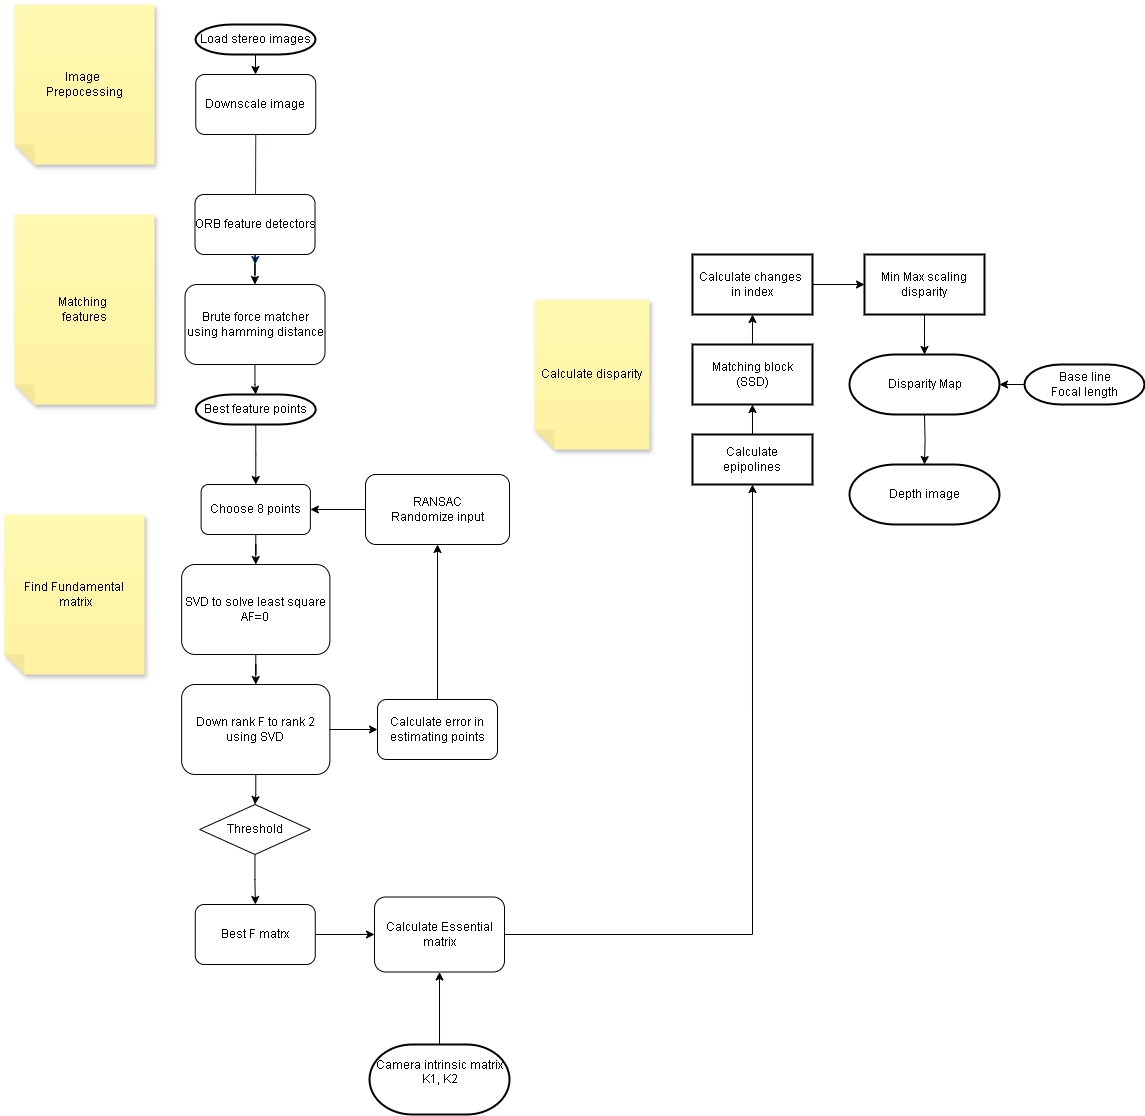

The diagram above was exported from draw.io. Its source (the exported page's mxGraphModel, read from the mxfile embedded in the PNG):
<mxGraphModel dx="1489" dy="833" grid="1" gridSize="10" guides="1" tooltips="1" connect="1" arrows="1" fold="1" page="1" pageScale="1" pageWidth="1169" pageHeight="827" background="none" math="0" shadow="0">
  <root>
    <mxCell id="0" />
    <mxCell id="1" parent="0" />
    <mxCell id="mSKNKC0NloctIs-59Tr3-75" value="" style="edgeStyle=orthogonalEdgeStyle;rounded=0;orthogonalLoop=1;jettySize=auto;html=1;" parent="1" source="2" target="mSKNKC0NloctIs-59Tr3-74" edge="1">
      <mxGeometry relative="1" as="geometry" />
    </mxCell>
    <mxCell id="2" value="Load stereo images" style="shape=mxgraph.flowchart.terminator;strokeWidth=2;gradientColor=none;gradientDirection=north;fontStyle=0;html=1;" parent="1" vertex="1">
      <mxGeometry x="211" y="70" width="120" height="30" as="geometry" />
    </mxCell>
    <mxCell id="8" style="fontStyle=1;strokeColor=#003366;strokeWidth=1;html=1;entryX=0.5;entryY=0;entryDx=0;entryDy=0;entryPerimeter=0;exitX=0.5;exitY=1;exitDx=0;exitDy=0;" parent="1" source="mSKNKC0NloctIs-59Tr3-74" edge="1">
      <mxGeometry relative="1" as="geometry">
        <mxPoint x="271.61538461538464" y="220" as="sourcePoint" />
        <mxPoint x="270.75" y="310" as="targetPoint" />
      </mxGeometry>
    </mxCell>
    <mxCell id="mSKNKC0NloctIs-59Tr3-58" value="Image&amp;nbsp;&lt;br&gt;Prepocessing" style="shape=note;whiteSpace=wrap;html=1;backgroundOutline=1;fontColor=#000000;darkOpacity=0.05;fillColor=#FFF9B2;strokeColor=none;fillStyle=solid;direction=west;gradientDirection=north;gradientColor=#FFF2A1;shadow=1;size=20;pointerEvents=1;" parent="1" vertex="1">
      <mxGeometry x="30" y="50" width="140" height="160" as="geometry" />
    </mxCell>
    <mxCell id="mSKNKC0NloctIs-59Tr3-67" value="Matching&amp;nbsp;&lt;div&gt;features&lt;/div&gt;" style="shape=note;whiteSpace=wrap;html=1;backgroundOutline=1;fontColor=#000000;darkOpacity=0.05;fillColor=#FFF9B2;strokeColor=none;fillStyle=solid;direction=west;gradientDirection=north;gradientColor=#FFF2A1;shadow=1;size=20;pointerEvents=1;" parent="1" vertex="1">
      <mxGeometry x="30" y="260" width="140" height="190" as="geometry" />
    </mxCell>
    <mxCell id="mSKNKC0NloctIs-59Tr3-70" value="Find Fundamental&lt;div&gt;&amp;nbsp;matrix&lt;/div&gt;" style="shape=note;whiteSpace=wrap;html=1;backgroundOutline=1;fontColor=#000000;darkOpacity=0.05;fillColor=#FFF9B2;strokeColor=none;fillStyle=solid;direction=west;gradientDirection=north;gradientColor=#FFF2A1;shadow=1;size=20;pointerEvents=1;" parent="1" vertex="1">
      <mxGeometry x="20" y="560" width="140" height="160" as="geometry" />
    </mxCell>
    <mxCell id="mSKNKC0NloctIs-59Tr3-74" value="&lt;span style=&quot;text-wrap-mode: nowrap;&quot;&gt;Downscale image&lt;/span&gt;" style="rounded=1;whiteSpace=wrap;html=1;" parent="1" vertex="1">
      <mxGeometry x="211.26" y="120" width="120" height="60" as="geometry" />
    </mxCell>
    <mxCell id="mSKNKC0NloctIs-59Tr3-78" value="" style="edgeStyle=orthogonalEdgeStyle;rounded=0;orthogonalLoop=1;jettySize=auto;html=1;" parent="1" source="mSKNKC0NloctIs-59Tr3-76" target="mSKNKC0NloctIs-59Tr3-77" edge="1">
      <mxGeometry relative="1" as="geometry" />
    </mxCell>
    <mxCell id="mSKNKC0NloctIs-59Tr3-76" value="&lt;span style=&quot;text-wrap-mode: nowrap;&quot;&gt;ORB feature detectors&lt;/span&gt;&lt;span style=&quot;text-wrap-mode: nowrap; color: rgba(0, 0, 0, 0); font-family: monospace; font-size: 0px; text-align: start;&quot;&gt;%3CmxGraphModel%3E%3Croot%3E%3CmxCell%20id%3D%220%22%2F%3E%3CmxCell%20id%3D%221%22%20parent%3D%220%22%2F%3E%3CmxCell%20id%3D%222%22%20value%3D%22Downscale%20image%22%20style%3D%22shape%3Dmxgraph.flowchart.data%3BstrokeWidth%3D2%3BgradientColor%3Dnone%3BgradientDirection%3Dnorth%3BfontStyle%3D0%3Bhtml%3D1%3B%22%20vertex%3D%221%22%20parent%3D%221%22%3E%3CmxGeometry%20x%3D%22240.5%22%20y%3D%2280%22%20width%3D%22159%22%20height%3D%2280%22%20as%3D%22geometry%22%2F%3E%3C%2FmxCell%3E%3C%2Froot%3E%3C%2FmxGraphModel%3E&lt;/span&gt;" style="rounded=1;whiteSpace=wrap;html=1;" parent="1" vertex="1">
      <mxGeometry x="210.51" y="240" width="120" height="60" as="geometry" />
    </mxCell>
    <mxCell id="mSKNKC0NloctIs-59Tr3-129" value="" style="edgeStyle=orthogonalEdgeStyle;rounded=0;orthogonalLoop=1;jettySize=auto;html=1;" parent="1" source="mSKNKC0NloctIs-59Tr3-77" target="mSKNKC0NloctIs-59Tr3-128" edge="1">
      <mxGeometry relative="1" as="geometry" />
    </mxCell>
    <mxCell id="mSKNKC0NloctIs-59Tr3-77" value="&lt;span style=&quot;text-wrap-mode: nowrap;&quot;&gt;Brute force matcher&lt;/span&gt;&lt;div style=&quot;text-wrap-mode: nowrap;&quot;&gt;using hamming distance&lt;/div&gt;" style="rounded=1;whiteSpace=wrap;html=1;" parent="1" vertex="1">
      <mxGeometry x="200.51" y="330" width="140" height="80" as="geometry" />
    </mxCell>
    <mxCell id="mSKNKC0NloctIs-59Tr3-86" value="" style="edgeStyle=orthogonalEdgeStyle;rounded=0;orthogonalLoop=1;jettySize=auto;html=1;" parent="1" source="mSKNKC0NloctIs-59Tr3-79" target="mSKNKC0NloctIs-59Tr3-80" edge="1">
      <mxGeometry relative="1" as="geometry" />
    </mxCell>
    <mxCell id="mSKNKC0NloctIs-59Tr3-79" value="&lt;span style=&quot;text-wrap-mode: nowrap;&quot;&gt;SVD to solve least square&lt;/span&gt;&lt;div style=&quot;text-wrap-mode: nowrap;&quot;&gt;AF=0&lt;/div&gt;" style="rounded=1;whiteSpace=wrap;html=1;" parent="1" vertex="1">
      <mxGeometry x="197.13" y="610" width="148.25" height="90" as="geometry" />
    </mxCell>
    <mxCell id="mSKNKC0NloctIs-59Tr3-88" value="" style="edgeStyle=orthogonalEdgeStyle;rounded=0;orthogonalLoop=1;jettySize=auto;html=1;" parent="1" source="mSKNKC0NloctIs-59Tr3-80" target="mSKNKC0NloctIs-59Tr3-87" edge="1">
      <mxGeometry relative="1" as="geometry" />
    </mxCell>
    <mxCell id="mSKNKC0NloctIs-59Tr3-80" value="&lt;span style=&quot;text-wrap-mode: nowrap;&quot;&gt;Down rank F to rank 2&lt;/span&gt;&lt;div&gt;&lt;span style=&quot;text-wrap-mode: nowrap;&quot;&gt;using SVD&lt;/span&gt;&lt;/div&gt;" style="rounded=1;whiteSpace=wrap;html=1;" parent="1" vertex="1">
      <mxGeometry x="197.13" y="730" width="148.25" height="90" as="geometry" />
    </mxCell>
    <mxCell id="mSKNKC0NloctIs-59Tr3-85" value="" style="edgeStyle=orthogonalEdgeStyle;rounded=0;orthogonalLoop=1;jettySize=auto;html=1;" parent="1" source="mSKNKC0NloctIs-59Tr3-83" target="mSKNKC0NloctIs-59Tr3-79" edge="1">
      <mxGeometry relative="1" as="geometry" />
    </mxCell>
    <mxCell id="mSKNKC0NloctIs-59Tr3-83" value="&lt;span style=&quot;text-wrap-mode: nowrap;&quot;&gt;Choose 8 points&lt;/span&gt;" style="rounded=1;whiteSpace=wrap;html=1;" parent="1" vertex="1">
      <mxGeometry x="216.63" y="530" width="109.25" height="50" as="geometry" />
    </mxCell>
    <mxCell id="mSKNKC0NloctIs-59Tr3-90" value="" style="edgeStyle=orthogonalEdgeStyle;rounded=0;orthogonalLoop=1;jettySize=auto;html=1;" parent="1" source="mSKNKC0NloctIs-59Tr3-87" target="mSKNKC0NloctIs-59Tr3-89" edge="1">
      <mxGeometry relative="1" as="geometry" />
    </mxCell>
    <mxCell id="mSKNKC0NloctIs-59Tr3-87" value="Calculate error in&lt;div&gt;estimating points&lt;/div&gt;" style="whiteSpace=wrap;html=1;rounded=1;" parent="1" vertex="1">
      <mxGeometry x="393.005" y="745" width="120" height="60" as="geometry" />
    </mxCell>
    <mxCell id="mSKNKC0NloctIs-59Tr3-91" value="" style="edgeStyle=orthogonalEdgeStyle;rounded=0;orthogonalLoop=1;jettySize=auto;html=1;" parent="1" source="mSKNKC0NloctIs-59Tr3-89" target="mSKNKC0NloctIs-59Tr3-83" edge="1">
      <mxGeometry relative="1" as="geometry" />
    </mxCell>
    <mxCell id="mSKNKC0NloctIs-59Tr3-89" value="RANSAC&lt;div&gt;Randomize input&lt;/div&gt;" style="whiteSpace=wrap;html=1;rounded=1;" parent="1" vertex="1">
      <mxGeometry x="381" y="520" width="144.01" height="70" as="geometry" />
    </mxCell>
    <mxCell id="mSKNKC0NloctIs-59Tr3-115" value="" style="edgeStyle=orthogonalEdgeStyle;rounded=0;orthogonalLoop=1;jettySize=auto;html=1;" parent="1" source="mSKNKC0NloctIs-59Tr3-92" target="mSKNKC0NloctIs-59Tr3-100" edge="1">
      <mxGeometry relative="1" as="geometry" />
    </mxCell>
    <mxCell id="mSKNKC0NloctIs-59Tr3-92" value="Best F matrx" style="whiteSpace=wrap;html=1;rounded=1;" parent="1" vertex="1">
      <mxGeometry x="210.755" y="950" width="120" height="60" as="geometry" />
    </mxCell>
    <mxCell id="mSKNKC0NloctIs-59Tr3-97" value="" style="edgeStyle=orthogonalEdgeStyle;rounded=0;orthogonalLoop=1;jettySize=auto;html=1;" parent="1" source="mSKNKC0NloctIs-59Tr3-80" target="mSKNKC0NloctIs-59Tr3-96" edge="1">
      <mxGeometry relative="1" as="geometry">
        <mxPoint x="271" y="820" as="sourcePoint" />
        <mxPoint x="170" y="920" as="targetPoint" />
      </mxGeometry>
    </mxCell>
    <mxCell id="mSKNKC0NloctIs-59Tr3-112" value="" style="edgeStyle=orthogonalEdgeStyle;rounded=0;orthogonalLoop=1;jettySize=auto;html=1;" parent="1" source="mSKNKC0NloctIs-59Tr3-96" target="mSKNKC0NloctIs-59Tr3-92" edge="1">
      <mxGeometry relative="1" as="geometry" />
    </mxCell>
    <mxCell id="mSKNKC0NloctIs-59Tr3-96" value="Threshold" style="rhombus;whiteSpace=wrap;html=1;" parent="1" vertex="1">
      <mxGeometry x="215.13" y="850" width="110.75" height="50" as="geometry" />
    </mxCell>
    <mxCell id="mSKNKC0NloctIs-59Tr3-100" value="Calculate Essential matrix" style="whiteSpace=wrap;html=1;rounded=1;" parent="1" vertex="1">
      <mxGeometry x="390" y="942.5" width="130.01" height="75" as="geometry" />
    </mxCell>
    <mxCell id="mSKNKC0NloctIs-59Tr3-116" value="" style="edgeStyle=orthogonalEdgeStyle;rounded=0;orthogonalLoop=1;jettySize=auto;html=1;" parent="1" source="mSKNKC0NloctIs-59Tr3-102" target="mSKNKC0NloctIs-59Tr3-100" edge="1">
      <mxGeometry relative="1" as="geometry" />
    </mxCell>
    <mxCell id="EMxbCr1pK1zGxE4D3BGX-8" style="edgeStyle=orthogonalEdgeStyle;rounded=0;orthogonalLoop=1;jettySize=auto;html=1;exitX=1;exitY=0.5;exitDx=0;exitDy=0;entryX=0.5;entryY=1;entryDx=0;entryDy=0;" edge="1" parent="1" source="mSKNKC0NloctIs-59Tr3-100" target="mSKNKC0NloctIs-59Tr3-141">
      <mxGeometry relative="1" as="geometry" />
    </mxCell>
    <mxCell id="mSKNKC0NloctIs-59Tr3-102" value="Camera intrinsic matrix&lt;div&gt;K1, K2&lt;br&gt;&lt;div&gt;&lt;br&gt;&lt;/div&gt;&lt;/div&gt;" style="shape=mxgraph.flowchart.terminator;strokeWidth=2;gradientColor=none;gradientDirection=north;fontStyle=0;html=1;verticalAlign=middle;" parent="1" vertex="1">
      <mxGeometry x="385.01" y="1090" width="140" height="70" as="geometry" />
    </mxCell>
    <mxCell id="mSKNKC0NloctIs-59Tr3-130" value="" style="edgeStyle=orthogonalEdgeStyle;rounded=0;orthogonalLoop=1;jettySize=auto;html=1;" parent="1" source="mSKNKC0NloctIs-59Tr3-128" target="mSKNKC0NloctIs-59Tr3-83" edge="1">
      <mxGeometry relative="1" as="geometry" />
    </mxCell>
    <mxCell id="mSKNKC0NloctIs-59Tr3-128" value="Best feature points" style="shape=mxgraph.flowchart.terminator;strokeWidth=2;gradientColor=none;gradientDirection=north;fontStyle=0;html=1;" parent="1" vertex="1">
      <mxGeometry x="211.26" y="440" width="120" height="30" as="geometry" />
    </mxCell>
    <mxCell id="mSKNKC0NloctIs-59Tr3-148" style="edgeStyle=orthogonalEdgeStyle;rounded=0;orthogonalLoop=1;jettySize=auto;html=1;exitX=0.5;exitY=0;exitDx=0;exitDy=0;entryX=0.5;entryY=1;entryDx=0;entryDy=0;" parent="1" source="mSKNKC0NloctIs-59Tr3-141" target="mSKNKC0NloctIs-59Tr3-144" edge="1">
      <mxGeometry relative="1" as="geometry" />
    </mxCell>
    <mxCell id="mSKNKC0NloctIs-59Tr3-141" value="Calculate&lt;div&gt;epipolines&lt;/div&gt;" style="whiteSpace=wrap;html=1;strokeWidth=2;gradientColor=none;gradientDirection=north;fontStyle=0;" parent="1" vertex="1">
      <mxGeometry x="707.99" y="480" width="120" height="50" as="geometry" />
    </mxCell>
    <mxCell id="mSKNKC0NloctIs-59Tr3-149" style="edgeStyle=orthogonalEdgeStyle;rounded=0;orthogonalLoop=1;jettySize=auto;html=1;exitX=0.5;exitY=0;exitDx=0;exitDy=0;entryX=0.5;entryY=1;entryDx=0;entryDy=0;" parent="1" source="mSKNKC0NloctIs-59Tr3-144" target="mSKNKC0NloctIs-59Tr3-145" edge="1">
      <mxGeometry relative="1" as="geometry" />
    </mxCell>
    <mxCell id="mSKNKC0NloctIs-59Tr3-144" value="Matching block&lt;br&gt;(SSD)" style="whiteSpace=wrap;html=1;strokeWidth=2;gradientColor=none;gradientDirection=north;fontStyle=0;" parent="1" vertex="1">
      <mxGeometry x="707.98" y="390" width="120" height="60" as="geometry" />
    </mxCell>
    <mxCell id="mSKNKC0NloctIs-59Tr3-154" value="" style="edgeStyle=orthogonalEdgeStyle;rounded=0;orthogonalLoop=1;jettySize=auto;html=1;" parent="1" source="mSKNKC0NloctIs-59Tr3-145" target="mSKNKC0NloctIs-59Tr3-153" edge="1">
      <mxGeometry relative="1" as="geometry" />
    </mxCell>
    <mxCell id="mSKNKC0NloctIs-59Tr3-145" value="Calculate changes&amp;nbsp;&lt;div&gt;in index&lt;/div&gt;" style="whiteSpace=wrap;html=1;strokeWidth=2;gradientColor=none;gradientDirection=north;fontStyle=0;" parent="1" vertex="1">
      <mxGeometry x="707.98" y="300" width="120" height="60" as="geometry" />
    </mxCell>
    <mxCell id="mSKNKC0NloctIs-59Tr3-150" value="Calculate disparity" style="shape=note;whiteSpace=wrap;html=1;backgroundOutline=1;fontColor=#000000;darkOpacity=0.05;fillColor=#FFF9B2;strokeColor=none;fillStyle=solid;direction=west;gradientDirection=north;gradientColor=#FFF2A1;shadow=1;size=20;pointerEvents=1;" parent="1" vertex="1">
      <mxGeometry x="550" y="345" width="115" height="150" as="geometry" />
    </mxCell>
    <mxCell id="mSKNKC0NloctIs-59Tr3-156" value="" style="edgeStyle=orthogonalEdgeStyle;rounded=0;orthogonalLoop=1;jettySize=auto;html=1;" parent="1" source="mSKNKC0NloctIs-59Tr3-153" edge="1">
      <mxGeometry relative="1" as="geometry">
        <mxPoint x="939.99" y="400" as="targetPoint" />
      </mxGeometry>
    </mxCell>
    <mxCell id="mSKNKC0NloctIs-59Tr3-153" value="Min Max scaling&lt;div&gt;disparity&lt;/div&gt;" style="whiteSpace=wrap;html=1;strokeWidth=2;gradientColor=none;gradientDirection=north;fontStyle=0;" parent="1" vertex="1">
      <mxGeometry x="879.99" y="300" width="120" height="60" as="geometry" />
    </mxCell>
    <mxCell id="mSKNKC0NloctIs-59Tr3-162" value="" style="edgeStyle=orthogonalEdgeStyle;rounded=0;orthogonalLoop=1;jettySize=auto;html=1;" parent="1" target="mSKNKC0NloctIs-59Tr3-161" edge="1">
      <mxGeometry relative="1" as="geometry">
        <mxPoint x="939.99" y="460" as="sourcePoint" />
      </mxGeometry>
    </mxCell>
    <mxCell id="EMxbCr1pK1zGxE4D3BGX-10" value="" style="edgeStyle=orthogonalEdgeStyle;rounded=0;orthogonalLoop=1;jettySize=auto;html=1;" edge="1" parent="1" source="mSKNKC0NloctIs-59Tr3-158" target="EMxbCr1pK1zGxE4D3BGX-9">
      <mxGeometry relative="1" as="geometry" />
    </mxCell>
    <mxCell id="mSKNKC0NloctIs-59Tr3-158" value="Base line&lt;div&gt;Focal length&lt;/div&gt;" style="shape=mxgraph.flowchart.terminator;strokeWidth=2;gradientColor=none;gradientDirection=north;fontStyle=0;html=1;" parent="1" vertex="1">
      <mxGeometry x="1039.99" y="410" width="120" height="40" as="geometry" />
    </mxCell>
    <mxCell id="mSKNKC0NloctIs-59Tr3-161" value="Depth image" style="shape=mxgraph.flowchart.terminator;strokeWidth=2;gradientColor=none;gradientDirection=north;fontStyle=0;html=1;" parent="1" vertex="1">
      <mxGeometry x="864.99" y="510" width="150" height="60" as="geometry" />
    </mxCell>
    <mxCell id="EMxbCr1pK1zGxE4D3BGX-9" value="Disparity Map" style="shape=mxgraph.flowchart.terminator;strokeWidth=2;gradientColor=none;gradientDirection=north;fontStyle=0;html=1;" vertex="1" parent="1">
      <mxGeometry x="864.99" y="400" width="150" height="60" as="geometry" />
    </mxCell>
  </root>
</mxGraphModel>